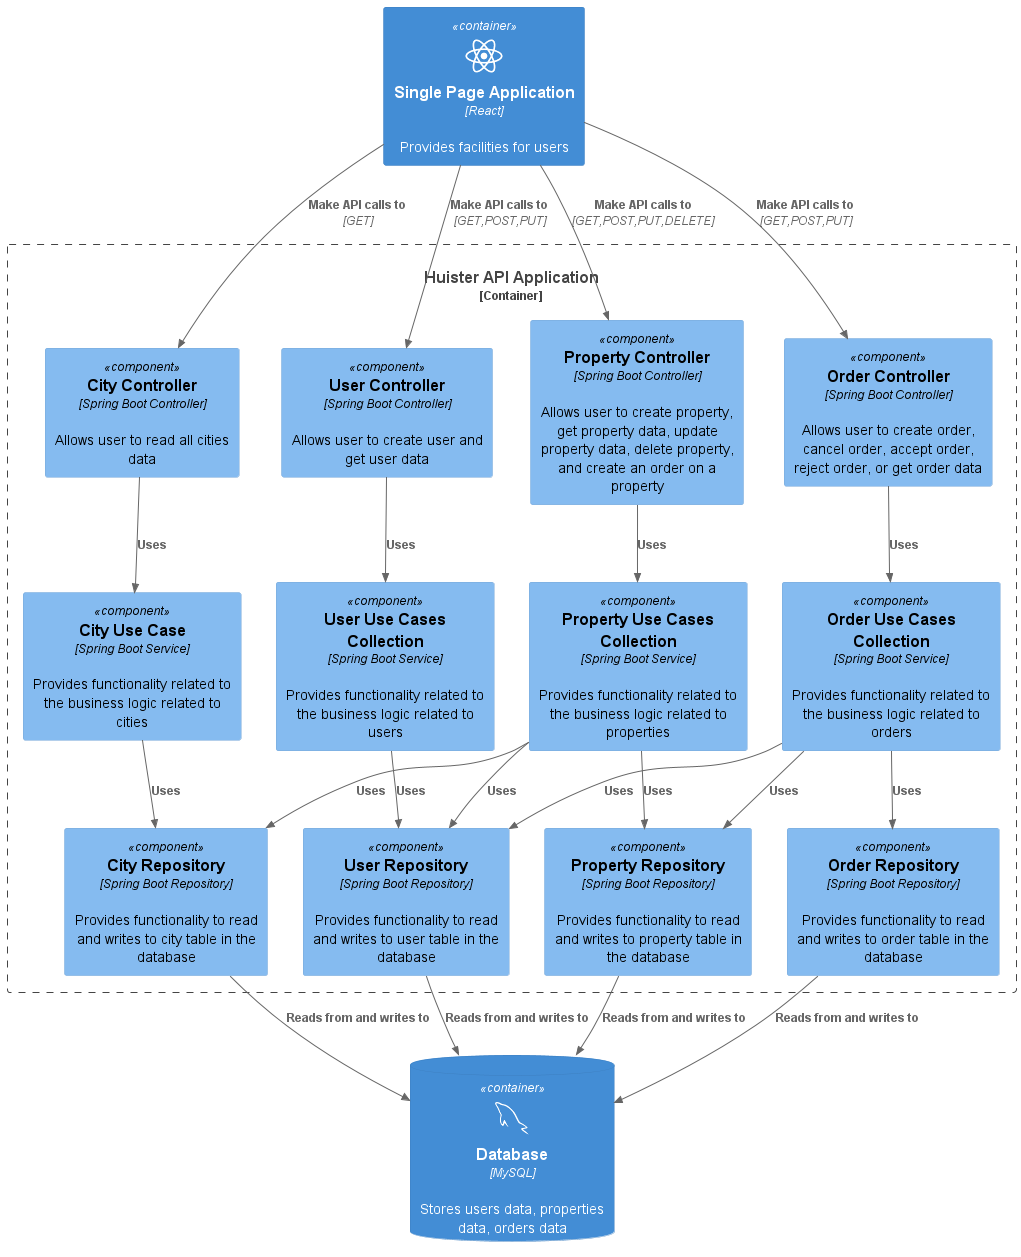

The diagram above was rendered by PlantUML. Its source (embedded in the PNG):
@startuml
!include https://raw.githubusercontent.com/plantuml-stdlib/C4-PlantUML/master/C4_Component.puml

!define DEVICONS https://raw.githubusercontent.com/tupadr3/plantuml-icon-font-sprites/master/devicons

!include DEVICONS/react.puml
!include DEVICONS/mysql.puml

'Containers
Container(spa,"Single Page Application","React",$sprite="react","Provides facilities for users")
ContainerDb(db,"Database","MySQL",$sprite="mysql","Stores users data, properties data, orders data")

'Components
Container_Boundary(c1,"Huister API Application"){

    'Controllers
    Component(userController,"User Controller","Spring Boot Controller","Allows user to create user and get user data")
    Component(propertyController,"Property Controller","Spring Boot Controller", "Allows user to create property, get property data, update property data, delete property, and create an order on a property")
    Component(cityController,"City Controller","Spring Boot Controller", "Allows user to read all cities data")
    Component(orderController,"Order Controller","Spring Boot Controller", "Allows user to create order, cancel order, accept order, reject order, or get order data")

    'Services
    Component(userService,"User Use Cases Collection","Spring Boot Service","Provides functionality related to the business logic related to users")
    Component(propertyService,"Property Use Cases Collection","Spring Boot Service","Provides functionality related to the business logic related to properties")
    Component(cityService,"City Use Case","Spring Boot Service","Provides functionality related to the business logic related to cities")
    Component(orderService,"Order Use Cases Collection","Spring Boot Service","Provides functionality related to the business logic related to orders")

    'Repositories
    Component(userRepository,"User Repository","Spring Boot Repository","Provides functionality to read and writes to user table in the database")
    Component(propertyRepository,"Property Repository","Spring Boot Repository","Provides functionality to read and writes to property table in the database")
    Component(cityRepository,"City Repository","Spring Boot Repository","Provides functionality to read and writes to city table in the database")
    Component(orderRepository,"Order Repository","Spring Boot Repository","Provides functionality to read and writes to order table in the database")

}

'Relations from Single Page Application to controller
Rel(spa,userController,"Make API calls to","GET,POST,PUT")
Rel(spa,propertyController,"Make API calls to","GET,POST,PUT,DELETE")
Rel(spa,cityController,"Make API calls to","GET")
Rel(spa,orderController,"Make API calls to","GET,POST,PUT")

'Relations from controller to service
Rel(userController,userService,"Uses")
Rel(propertyController,propertyService,"Uses")
Rel(cityController,cityService,"Uses")
Rel(orderController,orderService,"Uses")

'Relations from service to repository
Rel(userService,userRepository,"Uses")
Rel(propertyService,userRepository,"Uses")
Rel(propertyService,propertyRepository,"Uses")
Rel(propertyService,cityRepository,"Uses")
Rel(cityService,cityRepository,"Uses")
Rel(orderService,userRepository,"Uses")
Rel(orderService,propertyRepository,"Uses")
Rel(orderService,orderRepository,"Uses")

'Relations from repository to database
Rel(userRepository,db,"Reads from and writes to")
Rel(propertyRepository,db,"Reads from and writes to")
Rel(cityRepository,db,"Reads from and writes to")
Rel(orderRepository,db,"Reads from and writes to")

@enduml